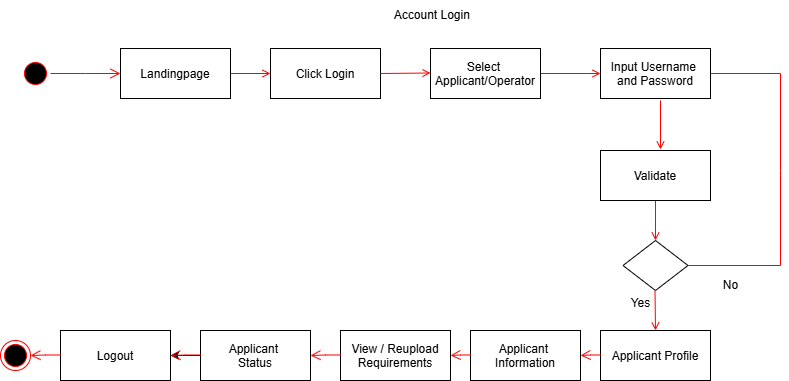

The diagram above was exported from draw.io. Its source (the exported page's mxGraphModel, read from the mxfile embedded in the PNG):
<mxGraphModel dx="1494" dy="647" grid="1" gridSize="10" guides="1" tooltips="1" connect="1" arrows="1" fold="1" page="1" pageScale="1" pageWidth="1169" pageHeight="826" background="none" math="0" shadow="0">
  <root>
    <mxCell id="0" />
    <mxCell id="1" parent="0" />
    <mxCell id="9" value="" style="endArrow=open;strokeColor=#FF0000;endFill=1;rounded=0;entryX=0;entryY=0.5;entryDx=0;entryDy=0;" parent="1" source="7" target="10" edge="1">
      <mxGeometry relative="1" as="geometry">
        <Array as="points" />
      </mxGeometry>
    </mxCell>
    <mxCell id="11" value="" style="endArrow=open;strokeColor=#FF0000;endFill=1;rounded=0;" parent="1" edge="1">
      <mxGeometry relative="1" as="geometry">
        <mxPoint x="680" y="210" as="sourcePoint" />
        <mxPoint x="680" y="259" as="targetPoint" />
      </mxGeometry>
    </mxCell>
    <mxCell id="10" value="Click Login" style="" parent="1" vertex="1">
      <mxGeometry x="290" y="158" width="110" height="50" as="geometry" />
    </mxCell>
    <mxCell id="5" value="" style="ellipse;shape=startState;fillColor=#000000;strokeColor=#ff0000;" parent="1" vertex="1">
      <mxGeometry x="40" y="168" width="30" height="30" as="geometry" />
    </mxCell>
    <mxCell id="6" value="" style="edgeStyle=elbowEdgeStyle;elbow=horizontal;verticalAlign=bottom;endArrow=open;endSize=8;strokeColor=#FF0000;endFill=1;rounded=0" parent="1" source="5" target="7" edge="1">
      <mxGeometry x="264.5" y="168" as="geometry">
        <mxPoint x="279.5" y="238" as="targetPoint" />
      </mxGeometry>
    </mxCell>
    <mxCell id="7" value="Landingpage" style="" parent="1" vertex="1">
      <mxGeometry x="140" y="158" width="110" height="50" as="geometry" />
    </mxCell>
    <mxCell id="HihtwOW9j8ex7_elDm9S-42" value="&amp;nbsp;Account Login" style="text;html=1;align=center;verticalAlign=middle;resizable=0;points=[];autosize=1;strokeColor=none;fillColor=none;" parent="1" vertex="1">
      <mxGeometry x="400" y="110" width="100" height="30" as="geometry" />
    </mxCell>
    <mxCell id="HihtwOW9j8ex7_elDm9S-44" value="" style="endArrow=open;strokeColor=#FF0000;endFill=1;rounded=0;entryX=0;entryY=0.5;entryDx=0;entryDy=0;" parent="1" edge="1" target="_FY2vbsgz5Y8W_ZTmemU-13">
      <mxGeometry relative="1" as="geometry">
        <mxPoint x="560" y="183" as="sourcePoint" />
        <mxPoint x="500" y="190" as="targetPoint" />
        <Array as="points" />
      </mxGeometry>
    </mxCell>
    <mxCell id="HihtwOW9j8ex7_elDm9S-45" value="" style="rhombus;whiteSpace=wrap;html=1;" parent="1" vertex="1">
      <mxGeometry x="642.5" y="350" width="65" height="50" as="geometry" />
    </mxCell>
    <mxCell id="HihtwOW9j8ex7_elDm9S-46" value="Yes" style="text;html=1;align=center;verticalAlign=middle;resizable=0;points=[];autosize=1;strokeColor=none;fillColor=none;" parent="1" vertex="1">
      <mxGeometry x="640" y="398" width="40" height="30" as="geometry" />
    </mxCell>
    <mxCell id="HihtwOW9j8ex7_elDm9S-47" value="No" style="text;html=1;align=center;verticalAlign=middle;resizable=0;points=[];autosize=1;strokeColor=none;fillColor=none;" parent="1" vertex="1">
      <mxGeometry x="730" y="380" width="40" height="30" as="geometry" />
    </mxCell>
    <mxCell id="HihtwOW9j8ex7_elDm9S-48" value="" style="endArrow=open;strokeColor=#FF0000;endFill=1;rounded=0;entryX=0;entryY=0.5;entryDx=0;entryDy=0;exitX=1;exitY=0.5;exitDx=0;exitDy=0;" parent="1" edge="1" source="10">
      <mxGeometry relative="1" as="geometry">
        <mxPoint x="350" y="182.5" as="sourcePoint" />
        <mxPoint x="450" y="182.5" as="targetPoint" />
        <Array as="points" />
      </mxGeometry>
    </mxCell>
    <mxCell id="HihtwOW9j8ex7_elDm9S-52" value="" style="endArrow=open;strokeColor=#FF0000;endFill=1;rounded=0;exitX=0.5;exitY=1;exitDx=0;exitDy=0;" parent="1" edge="1" target="HihtwOW9j8ex7_elDm9S-45" source="8">
      <mxGeometry relative="1" as="geometry">
        <mxPoint x="564.5" y="300" as="sourcePoint" />
        <mxPoint x="565" y="330" as="targetPoint" />
      </mxGeometry>
    </mxCell>
    <mxCell id="HihtwOW9j8ex7_elDm9S-53" value="" style="endArrow=open;strokeColor=#FF0000;endFill=1;rounded=0;entryX=0.5;entryY=0;entryDx=0;entryDy=0;" parent="1" edge="1" target="HihtwOW9j8ex7_elDm9S-54">
      <mxGeometry relative="1" as="geometry">
        <mxPoint x="674.5" y="400" as="sourcePoint" />
        <mxPoint x="674.5" y="450" as="targetPoint" />
      </mxGeometry>
    </mxCell>
    <mxCell id="HihtwOW9j8ex7_elDm9S-54" value="Applicant Profile" style="" parent="1" vertex="1">
      <mxGeometry x="620" y="440" width="110" height="50" as="geometry" />
    </mxCell>
    <mxCell id="HihtwOW9j8ex7_elDm9S-55" value="" style="ellipse;shape=endState;fillColor=#000000;strokeColor=#ff0000" parent="1" vertex="1">
      <mxGeometry x="20" y="450" width="30" height="30" as="geometry" />
    </mxCell>
    <mxCell id="_FY2vbsgz5Y8W_ZTmemU-12" value="" style="endArrow=open;strokeColor=#FF0000;endFill=1;rounded=0;exitX=1;exitY=0.5;exitDx=0;exitDy=0;entryX=1;entryY=0.5;entryDx=0;entryDy=0;" parent="1" source="HihtwOW9j8ex7_elDm9S-45" target="_FY2vbsgz5Y8W_ZTmemU-13" edge="1">
      <mxGeometry relative="1" as="geometry">
        <mxPoint x="595" y="365" as="sourcePoint" />
        <mxPoint x="620" y="183" as="targetPoint" />
        <Array as="points">
          <mxPoint x="800" y="375" />
          <mxPoint x="800" y="280" />
          <mxPoint x="800" y="183" />
          <mxPoint x="680" y="183" />
        </Array>
      </mxGeometry>
    </mxCell>
    <mxCell id="8" value="Validate" style="" parent="1" vertex="1">
      <mxGeometry x="620" y="260" width="110" height="50" as="geometry" />
    </mxCell>
    <mxCell id="_FY2vbsgz5Y8W_ZTmemU-13" value="Input Username &#10;and Password" style="" parent="1" vertex="1">
      <mxGeometry x="620" y="158" width="110" height="50" as="geometry" />
    </mxCell>
    <mxCell id="2dpQjxtcppUkhwhdZO9X-18" style="edgeStyle=orthogonalEdgeStyle;rounded=0;orthogonalLoop=1;jettySize=auto;html=1;exitX=1;exitY=0.5;exitDx=0;exitDy=0;entryX=1;entryY=0.5;entryDx=0;entryDy=0;" edge="1" parent="1" source="2dpQjxtcppUkhwhdZO9X-12" target="2dpQjxtcppUkhwhdZO9X-12">
      <mxGeometry relative="1" as="geometry">
        <mxPoint x="600" y="465" as="targetPoint" />
      </mxGeometry>
    </mxCell>
    <mxCell id="2dpQjxtcppUkhwhdZO9X-12" value="Applicant &#10;Information" style="" vertex="1" parent="1">
      <mxGeometry x="490" y="440" width="110" height="50" as="geometry" />
    </mxCell>
    <mxCell id="2dpQjxtcppUkhwhdZO9X-13" value="View / Reupload&#10;Requirements" style="" vertex="1" parent="1">
      <mxGeometry x="360" y="440" width="110" height="50" as="geometry" />
    </mxCell>
    <mxCell id="2dpQjxtcppUkhwhdZO9X-23" value="" style="edgeStyle=orthogonalEdgeStyle;rounded=0;orthogonalLoop=1;jettySize=auto;html=1;" edge="1" parent="1" source="2dpQjxtcppUkhwhdZO9X-14" target="2dpQjxtcppUkhwhdZO9X-16">
      <mxGeometry relative="1" as="geometry" />
    </mxCell>
    <mxCell id="2dpQjxtcppUkhwhdZO9X-14" value="Applicant &#10;Status" style="" vertex="1" parent="1">
      <mxGeometry x="220" y="440" width="110" height="50" as="geometry" />
    </mxCell>
    <mxCell id="2dpQjxtcppUkhwhdZO9X-16" value="Logout" style="" vertex="1" parent="1">
      <mxGeometry x="80" y="440" width="110" height="50" as="geometry" />
    </mxCell>
    <mxCell id="2dpQjxtcppUkhwhdZO9X-17" value="" style="edgeStyle=elbowEdgeStyle;elbow=horizontal;verticalAlign=bottom;endArrow=open;endSize=8;strokeColor=#FF0000;endFill=1;rounded=0" edge="1" parent="1">
      <mxGeometry x="264.5" y="168" as="geometry">
        <mxPoint x="600" y="465" as="targetPoint" />
        <mxPoint x="620" y="464.5" as="sourcePoint" />
      </mxGeometry>
    </mxCell>
    <mxCell id="2dpQjxtcppUkhwhdZO9X-20" value="" style="edgeStyle=elbowEdgeStyle;elbow=horizontal;verticalAlign=bottom;endArrow=open;endSize=8;strokeColor=#FF0000;endFill=1;rounded=0" edge="1" parent="1">
      <mxGeometry x="264.5" y="168" as="geometry">
        <mxPoint x="470" y="465" as="targetPoint" />
        <mxPoint x="490" y="464.5" as="sourcePoint" />
      </mxGeometry>
    </mxCell>
    <mxCell id="2dpQjxtcppUkhwhdZO9X-21" value="" style="edgeStyle=elbowEdgeStyle;elbow=horizontal;verticalAlign=bottom;endArrow=open;endSize=8;strokeColor=#FF0000;endFill=1;rounded=0;entryX=1;entryY=0.5;entryDx=0;entryDy=0;" edge="1" parent="1" target="2dpQjxtcppUkhwhdZO9X-14">
      <mxGeometry x="264.5" y="168" as="geometry">
        <mxPoint x="340" y="465" as="targetPoint" />
        <mxPoint x="360" y="464.5" as="sourcePoint" />
      </mxGeometry>
    </mxCell>
    <mxCell id="2dpQjxtcppUkhwhdZO9X-22" value="" style="edgeStyle=elbowEdgeStyle;elbow=horizontal;verticalAlign=bottom;endArrow=open;endSize=8;strokeColor=#FF0000;endFill=1;rounded=0;entryX=1;entryY=0.5;entryDx=0;entryDy=0;" edge="1" parent="1">
      <mxGeometry x="264.5" y="168" as="geometry">
        <mxPoint x="190" y="465" as="targetPoint" />
        <mxPoint x="220" y="464.5" as="sourcePoint" />
      </mxGeometry>
    </mxCell>
    <mxCell id="2dpQjxtcppUkhwhdZO9X-24" value="" style="edgeStyle=elbowEdgeStyle;elbow=horizontal;verticalAlign=bottom;endArrow=open;endSize=8;strokeColor=#FF0000;endFill=1;rounded=0;entryX=1;entryY=0.5;entryDx=0;entryDy=0;" edge="1" parent="1">
      <mxGeometry x="264.5" y="168" as="geometry">
        <mxPoint x="50" y="465" as="targetPoint" />
        <mxPoint x="80" y="464.5" as="sourcePoint" />
      </mxGeometry>
    </mxCell>
    <mxCell id="2dpQjxtcppUkhwhdZO9X-25" value="Select &#10;Applicant/Operator" style="" vertex="1" parent="1">
      <mxGeometry x="450" y="158" width="110" height="50" as="geometry" />
    </mxCell>
  </root>
</mxGraphModel>